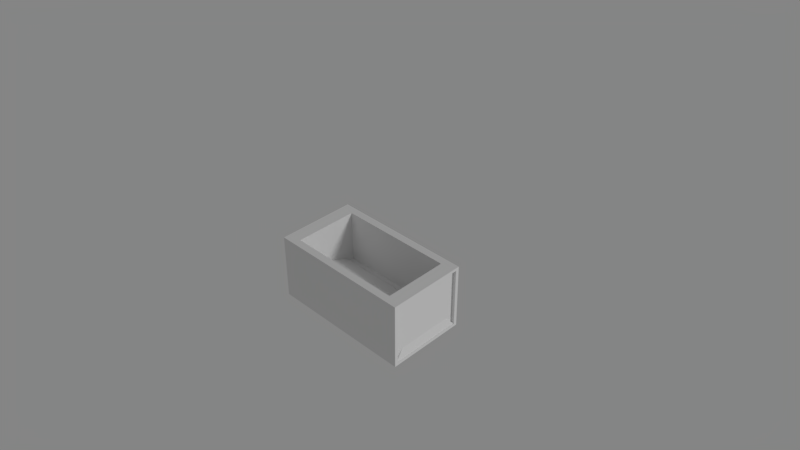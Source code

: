 # Source: Case.blend  (saved by Blender 2.79.0; exported with 4.5.12 LTS)
import bpy
from mathutils import Matrix  # noqa: F401  (used for matrix-valued properties, if any)

bpy.ops.wm.read_factory_settings(use_empty=True)
scene = bpy.context.scene
scene.name = 'Scene'

# ---- collections
col_collection_1 = bpy.data.collections.new('Collection 1'); scene.collection.children.link(col_collection_1)

# ---- world
world_world = bpy.data.worlds.new('World'); scene.world = world_world
world_world.use_nodes = True; world_world.node_tree.nodes.clear()
_N = world_world.node_tree.nodes; _L = world_world.node_tree.links
n0 = _N.new('ShaderNodeOutputWorld'); n0.name = 'World Output'; n0.location = (300, 300)
n1 = _N.new('ShaderNodeBackground'); n1.name = 'Background'; n1.location = (110, 300)
n1.inputs[0].default_value = (0.233, 0.233, 0.233, 1.0)
_L.new(n1.outputs[0], n0.inputs[0])
n0.is_active_output = True
world_world.color = (0.05088, 0.05088, 0.05088)
world_world.use_sun_shadow = False
world_world.sun_shadow_jitter_overblur = 0.0
world_world.cycles.sampling_method = 'MANUAL'

# ---- cameras
cam_camera = bpy.data.cameras.new('Camera')
cam_camera.clip_end = 100.0
cam_camera.lens = 35.0
cam_camera.sensor_width = 32.0
cam_camera.sensor_height = 18.0
cam_camera.display_size = 2.0
cam_camera.dof.focus_distance = 0.0

# ---- lights
light_sun = bpy.data.lights.new('Sun', 'SUN')
light_sun.transmission_factor = 0.0
light_sun.angle = 0.1993
light_sun.energy = 1.0
light_sun.shadow_buffer_clip_start = 0.5
light_sun.shadow_soft_size = 0.1
light_sun.shadow_cascade_max_distance = 1000.0

# ---- meshes
me_cube_002 = bpy.data.meshes.new('Cube.002')
me_cube_002.from_pydata([(-1.0, -1.1, 0.0002541), (-1.0, 0.0001584, 0.0002541), (1.0, -1.1, 0.0002541), (1.0, 0.0001584, 0.0002541), (-0.9369, -0.8652, 0.2357), (-0.8792, -0.6473, 0.333), (-0.8792, -0.4527, 0.333), (-0.9369, -0.2348, 0.2357), (0.8792, -0.4527, 0.333), (0.9369, -0.2348, 0.2357), (0.8792, -0.6473, 0.333), (0.9369, -0.8652, 0.2357), (-0.8166, -0.9993, 0.0002541), (-0.8166, -0.1007, 0.0002541), (0.8166, -0.1007, 0.0002541), (0.8166, -0.9993, 0.0002541), (-0.473, -0.8102, 0.2085), (-0.473, -0.2898, 0.2085), (0.473, -0.2898, 0.2085), (0.473, -0.8102, 0.2085)], [], [(3, 1, 7, 9), (0, 2, 11, 4), (1, 0, 4, 7), (2, 3, 9, 11), (5, 6, 7, 4), (6, 8, 9, 7), (8, 10, 11, 9), (10, 5, 4, 11), (8, 6, 5, 10), (2, 0, 12, 15), (15, 12, 16, 19), (1, 3, 14, 13), (3, 2, 15, 14), (0, 1, 13, 12), (16, 17, 18, 19), (13, 14, 18, 17), (14, 15, 19, 18), (12, 13, 17, 16)])
me_cube_002.use_remesh_preserve_volume = False
me_cube_002.use_remesh_preserve_attributes = False
me_cube_002.use_mirror_vertex_groups = False
me_cube_002.update()
me_cube = bpy.data.meshes.new('Cube')
me_cube.from_pydata([(-1.0, -1.1, -2.226e-17), (-1.0, -1.1, 0.9187), (-1.0, 9.025e-05, -2.226e-17), (-1.0, 9.025e-05, 0.9187), (1.0, -1.1, -2.226e-17), (1.0, -1.1, 0.9187), (1.0, 9.025e-05, -2.226e-17), (1.0, 9.025e-05, 0.9187), (-0.9111, 9.025e-05, 0.8778), (-0.9111, 9.025e-05, 0.04084), (0.9111, 9.025e-05, 0.04084), (0.9111, 9.025e-05, 0.8778), (-0.9111, -0.05242, 0.8778), (-0.9111, -0.05242, 0.04084), (0.9111, -0.05242, 0.04084), (0.9111, -0.05242, 0.8778), (-1.0, -0.05558, 0.04648), (-1.0, -1.045, 0.04648), (-1.0, -1.045, 0.8722), (-1.0, -0.05558, 0.8722), (-0.9545, -0.05558, 0.04648), (-0.9545, -1.045, 0.04648), (-0.9545, -1.045, 0.8722), (-0.9545, -0.05558, 0.8722), (1.0, -0.04746, 0.879), (1.0, -0.04746, 0.0397), (1.0, -1.053, 0.0397), (1.0, -1.053, 0.879), (0.9553, -0.04746, 0.879), (0.9553, -0.04746, 0.0397), (0.9553, -1.053, 0.0397), (0.9553, -1.053, 0.879), (-0.8048, -0.9928, 0.9187), (-0.8048, -0.1073, 0.9187), (0.8048, -0.1073, 0.9187), (0.8048, -0.9928, 0.9187), (-0.8048, -0.9928, 0.1776), (-0.8048, -0.1073, 0.1776), (0.8048, -0.1073, 0.1776), (0.8048, -0.9928, 0.1776)], [], [(1, 3, 19, 18), (3, 7, 11, 8), (5, 4, 26, 27), (4, 5, 1, 0), (2, 6, 4, 0), (10, 9, 13, 14), (2, 3, 8, 9), (7, 6, 10, 11), (6, 2, 9, 10), (13, 12, 15, 14), (8, 11, 15, 12), (9, 8, 12, 13), (11, 10, 14, 15), (19, 16, 20, 23), (2, 0, 17, 16), (3, 2, 16, 19), (0, 1, 18, 17), (21, 22, 23, 20), (17, 18, 22, 21), (18, 19, 23, 22), (16, 17, 21, 20), (24, 27, 31, 28), (4, 6, 25, 26), (7, 5, 27, 24), (6, 7, 24, 25), (29, 28, 31, 30), (25, 24, 28, 29), (27, 26, 30, 31), (26, 25, 29, 30), (5, 7, 34, 35), (32, 35, 39, 36), (3, 1, 32, 33), (1, 5, 35, 32), (7, 3, 33, 34), (36, 39, 38, 37), (34, 33, 37, 38), (35, 34, 38, 39), (33, 32, 36, 37)])
me_cube.use_remesh_preserve_volume = False
me_cube.use_remesh_preserve_attributes = False
me_cube.use_mirror_vertex_groups = False
me_cube.update()

# ---- objects
ob_cube_002 = bpy.data.objects.new('Cube.002', me_cube_002)
ob_cube_001 = bpy.data.objects.new('Cube.001', me_cube)
ob_camera = bpy.data.objects.new('Camera', cam_camera)
ob_sun = bpy.data.objects.new('Sun', light_sun)

# ---- transforms, parenting, visibility, modifiers, constraints
ob_cube_002.location = (0.0, 0.0, 0.0)
ob_cube_002.lineart.crease_threshold = 0.0
ob_cube_001.location = (0.0, 0.0, 0.0)
ob_cube_001.hide_viewport = True
ob_cube_001.lineart.crease_threshold = 0.0
ob_camera.location = (6.501, -6.578, 7.289)
ob_camera.rotation_euler = (0.9778, -9.053e-06, 0.78)
ob_camera.lineart.crease_threshold = 0.0
ob_sun.location = (7.186, -0.5975, 9.096)
ob_sun.rotation_euler = (1.113, -0.08991, 1.961)
ob_sun.lineart.crease_threshold = 0.0

# ---- collection membership
col_collection_1.objects.link(ob_cube_002)
col_collection_1.objects.link(ob_cube_001)
col_collection_1.objects.link(ob_camera)
col_collection_1.objects.link(ob_sun)

# ---- scene / render settings (as saved in the file)
scene.camera = ob_camera
scene.frame_start = 1; scene.frame_end = 250; scene.frame_set(0)
scene.render.engine = 'CYCLES'
scene.render.image_settings.compression = 0
scene.render.dither_intensity = 0.0
scene.render.use_border = True
scene.cycles.use_denoising = False
scene.cycles.samples = 100
scene.cycles.sampling_pattern = 'TABULATED_SOBOL'
scene.cycles.light_sampling_threshold = 0.0
scene.cycles.use_adaptive_sampling = False
scene.cycles.use_light_tree = False
scene.cycles.blur_glossy = 2.0
scene.cycles.max_bounces = 6
scene.cycles.diffuse_bounces = 6
scene.cycles.glossy_bounces = 6
scene.cycles.transmission_bounces = 6
scene.cycles.transparent_max_bounces = 6
scene.cycles.sample_clamp_indirect = 0.0
scene.view_settings.view_transform = 'Standard'
bpy.context.view_layer.update()
